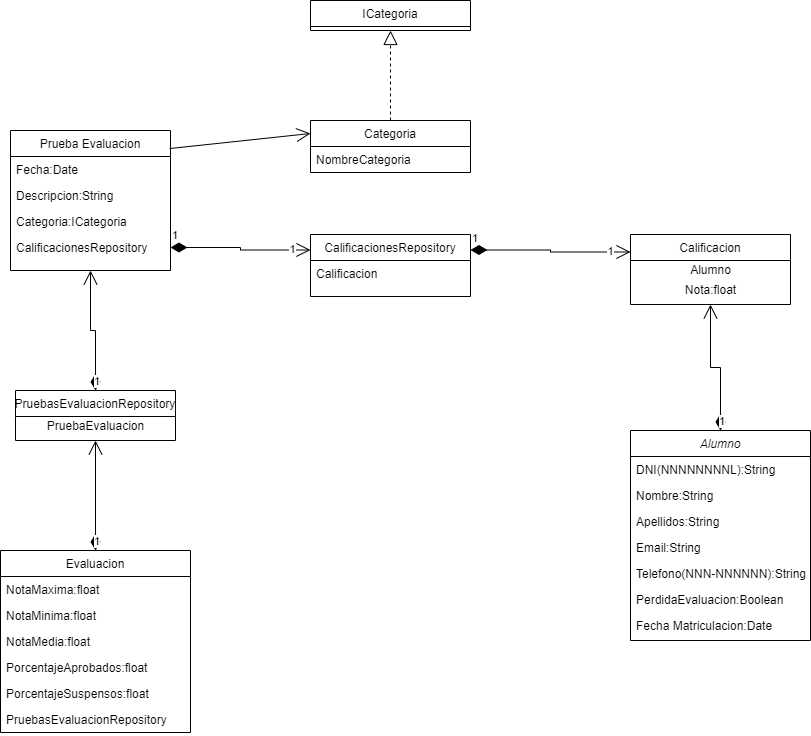

The diagram above was exported from draw.io. Its source (the exported page's mxGraphModel, read from the mxfile embedded in the PNG):
<mxGraphModel dx="1342" dy="875" grid="1" gridSize="10" guides="1" tooltips="1" connect="1" arrows="1" fold="1" page="1" pageScale="1" pageWidth="827" pageHeight="1169" math="0" shadow="0">
  <root>
    <mxCell id="WIyWlLk6GJQsqaUBKTNV-0" />
    <mxCell id="WIyWlLk6GJQsqaUBKTNV-1" parent="WIyWlLk6GJQsqaUBKTNV-0" />
    <mxCell id="zkfFHV4jXpPFQw0GAbJ--0" value="Alumno" style="swimlane;fontStyle=2;align=center;verticalAlign=top;childLayout=stackLayout;horizontal=1;startSize=26;horizontalStack=0;resizeParent=1;resizeLast=0;collapsible=1;marginBottom=0;rounded=0;shadow=0;strokeWidth=1;" parent="WIyWlLk6GJQsqaUBKTNV-1" vertex="1">
      <mxGeometry x="630" y="430" width="180" height="210" as="geometry">
        <mxRectangle x="230" y="140" width="160" height="26" as="alternateBounds" />
      </mxGeometry>
    </mxCell>
    <mxCell id="zkfFHV4jXpPFQw0GAbJ--1" value="DNI(NNNNNNNNL):String" style="text;align=left;verticalAlign=top;spacingLeft=4;spacingRight=4;overflow=hidden;rotatable=0;points=[[0,0.5],[1,0.5]];portConstraint=eastwest;" parent="zkfFHV4jXpPFQw0GAbJ--0" vertex="1">
      <mxGeometry y="26" width="180" height="26" as="geometry" />
    </mxCell>
    <mxCell id="zkfFHV4jXpPFQw0GAbJ--2" value="Nombre:String" style="text;align=left;verticalAlign=top;spacingLeft=4;spacingRight=4;overflow=hidden;rotatable=0;points=[[0,0.5],[1,0.5]];portConstraint=eastwest;rounded=0;shadow=0;html=0;" parent="zkfFHV4jXpPFQw0GAbJ--0" vertex="1">
      <mxGeometry y="52" width="180" height="26" as="geometry" />
    </mxCell>
    <mxCell id="zkfFHV4jXpPFQw0GAbJ--3" value="Apellidos:String" style="text;align=left;verticalAlign=top;spacingLeft=4;spacingRight=4;overflow=hidden;rotatable=0;points=[[0,0.5],[1,0.5]];portConstraint=eastwest;rounded=0;shadow=0;html=0;" parent="zkfFHV4jXpPFQw0GAbJ--0" vertex="1">
      <mxGeometry y="78" width="180" height="26" as="geometry" />
    </mxCell>
    <mxCell id="qECCsmo0VnskJDIxRMEx-0" value="Email:String" style="text;align=left;verticalAlign=top;spacingLeft=4;spacingRight=4;overflow=hidden;rotatable=0;points=[[0,0.5],[1,0.5]];portConstraint=eastwest;rounded=0;shadow=0;html=0;" vertex="1" parent="zkfFHV4jXpPFQw0GAbJ--0">
      <mxGeometry y="104" width="180" height="26" as="geometry" />
    </mxCell>
    <mxCell id="qECCsmo0VnskJDIxRMEx-1" value="Telefono(NNN-NNNNNN):String" style="text;align=left;verticalAlign=top;spacingLeft=4;spacingRight=4;overflow=hidden;rotatable=0;points=[[0,0.5],[1,0.5]];portConstraint=eastwest;rounded=0;shadow=0;html=0;" vertex="1" parent="zkfFHV4jXpPFQw0GAbJ--0">
      <mxGeometry y="130" width="180" height="26" as="geometry" />
    </mxCell>
    <mxCell id="qECCsmo0VnskJDIxRMEx-2" value="PerdidaEvaluacion:Boolean" style="text;align=left;verticalAlign=top;spacingLeft=4;spacingRight=4;overflow=hidden;rotatable=0;points=[[0,0.5],[1,0.5]];portConstraint=eastwest;rounded=0;shadow=0;html=0;" vertex="1" parent="zkfFHV4jXpPFQw0GAbJ--0">
      <mxGeometry y="156" width="180" height="26" as="geometry" />
    </mxCell>
    <mxCell id="qECCsmo0VnskJDIxRMEx-3" value="Fecha Matriculacion:Date" style="text;align=left;verticalAlign=top;spacingLeft=4;spacingRight=4;overflow=hidden;rotatable=0;points=[[0,0.5],[1,0.5]];portConstraint=eastwest;rounded=0;shadow=0;html=0;" vertex="1" parent="zkfFHV4jXpPFQw0GAbJ--0">
      <mxGeometry y="182" width="180" height="26" as="geometry" />
    </mxCell>
    <mxCell id="zkfFHV4jXpPFQw0GAbJ--6" value="Evaluacion" style="swimlane;fontStyle=0;align=center;verticalAlign=top;childLayout=stackLayout;horizontal=1;startSize=26;horizontalStack=0;resizeParent=1;resizeLast=0;collapsible=1;marginBottom=0;rounded=0;shadow=0;strokeWidth=1;" parent="WIyWlLk6GJQsqaUBKTNV-1" vertex="1">
      <mxGeometry y="550" width="190" height="182" as="geometry">
        <mxRectangle x="130" y="380" width="160" height="26" as="alternateBounds" />
      </mxGeometry>
    </mxCell>
    <mxCell id="zkfFHV4jXpPFQw0GAbJ--7" value="NotaMaxima:float" style="text;align=left;verticalAlign=top;spacingLeft=4;spacingRight=4;overflow=hidden;rotatable=0;points=[[0,0.5],[1,0.5]];portConstraint=eastwest;" parent="zkfFHV4jXpPFQw0GAbJ--6" vertex="1">
      <mxGeometry y="26" width="190" height="26" as="geometry" />
    </mxCell>
    <mxCell id="zkfFHV4jXpPFQw0GAbJ--8" value="NotaMinima:float" style="text;align=left;verticalAlign=top;spacingLeft=4;spacingRight=4;overflow=hidden;rotatable=0;points=[[0,0.5],[1,0.5]];portConstraint=eastwest;rounded=0;shadow=0;html=0;" parent="zkfFHV4jXpPFQw0GAbJ--6" vertex="1">
      <mxGeometry y="52" width="190" height="26" as="geometry" />
    </mxCell>
    <mxCell id="qECCsmo0VnskJDIxRMEx-21" value="NotaMedia:float" style="text;align=left;verticalAlign=top;spacingLeft=4;spacingRight=4;overflow=hidden;rotatable=0;points=[[0,0.5],[1,0.5]];portConstraint=eastwest;rounded=0;shadow=0;html=0;" vertex="1" parent="zkfFHV4jXpPFQw0GAbJ--6">
      <mxGeometry y="78" width="190" height="26" as="geometry" />
    </mxCell>
    <mxCell id="qECCsmo0VnskJDIxRMEx-22" value="PorcentajeAprobados:float" style="text;align=left;verticalAlign=top;spacingLeft=4;spacingRight=4;overflow=hidden;rotatable=0;points=[[0,0.5],[1,0.5]];portConstraint=eastwest;rounded=0;shadow=0;html=0;" vertex="1" parent="zkfFHV4jXpPFQw0GAbJ--6">
      <mxGeometry y="104" width="190" height="26" as="geometry" />
    </mxCell>
    <mxCell id="qECCsmo0VnskJDIxRMEx-23" value="PorcentajeSuspensos:float" style="text;align=left;verticalAlign=top;spacingLeft=4;spacingRight=4;overflow=hidden;rotatable=0;points=[[0,0.5],[1,0.5]];portConstraint=eastwest;rounded=0;shadow=0;html=0;" vertex="1" parent="zkfFHV4jXpPFQw0GAbJ--6">
      <mxGeometry y="130" width="190" height="26" as="geometry" />
    </mxCell>
    <mxCell id="qECCsmo0VnskJDIxRMEx-24" value="PruebasEvaluacionRepository" style="text;align=left;verticalAlign=top;spacingLeft=4;spacingRight=4;overflow=hidden;rotatable=0;points=[[0,0.5],[1,0.5]];portConstraint=eastwest;rounded=0;shadow=0;html=0;" vertex="1" parent="zkfFHV4jXpPFQw0GAbJ--6">
      <mxGeometry y="156" width="190" height="26" as="geometry" />
    </mxCell>
    <mxCell id="zkfFHV4jXpPFQw0GAbJ--13" value="CalificacionesRepository" style="swimlane;fontStyle=0;align=center;verticalAlign=top;childLayout=stackLayout;horizontal=1;startSize=26;horizontalStack=0;resizeParent=1;resizeLast=0;collapsible=1;marginBottom=0;rounded=0;shadow=0;strokeWidth=1;" parent="WIyWlLk6GJQsqaUBKTNV-1" vertex="1">
      <mxGeometry x="310" y="234" width="160" height="62" as="geometry">
        <mxRectangle x="340" y="380" width="170" height="26" as="alternateBounds" />
      </mxGeometry>
    </mxCell>
    <mxCell id="zkfFHV4jXpPFQw0GAbJ--14" value="Calificacion" style="text;align=left;verticalAlign=top;spacingLeft=4;spacingRight=4;overflow=hidden;rotatable=0;points=[[0,0.5],[1,0.5]];portConstraint=eastwest;" parent="zkfFHV4jXpPFQw0GAbJ--13" vertex="1">
      <mxGeometry y="26" width="160" height="26" as="geometry" />
    </mxCell>
    <mxCell id="zkfFHV4jXpPFQw0GAbJ--17" value="Prueba Evaluacion" style="swimlane;fontStyle=0;align=center;verticalAlign=top;childLayout=stackLayout;horizontal=1;startSize=26;horizontalStack=0;resizeParent=1;resizeLast=0;collapsible=1;marginBottom=0;rounded=0;shadow=0;strokeWidth=1;" parent="WIyWlLk6GJQsqaUBKTNV-1" vertex="1">
      <mxGeometry x="10" y="130" width="160" height="140" as="geometry">
        <mxRectangle x="550" y="140" width="160" height="26" as="alternateBounds" />
      </mxGeometry>
    </mxCell>
    <mxCell id="zkfFHV4jXpPFQw0GAbJ--18" value="Fecha:Date" style="text;align=left;verticalAlign=top;spacingLeft=4;spacingRight=4;overflow=hidden;rotatable=0;points=[[0,0.5],[1,0.5]];portConstraint=eastwest;" parent="zkfFHV4jXpPFQw0GAbJ--17" vertex="1">
      <mxGeometry y="26" width="160" height="26" as="geometry" />
    </mxCell>
    <mxCell id="zkfFHV4jXpPFQw0GAbJ--19" value="Descripcion:String" style="text;align=left;verticalAlign=top;spacingLeft=4;spacingRight=4;overflow=hidden;rotatable=0;points=[[0,0.5],[1,0.5]];portConstraint=eastwest;rounded=0;shadow=0;html=0;" parent="zkfFHV4jXpPFQw0GAbJ--17" vertex="1">
      <mxGeometry y="52" width="160" height="26" as="geometry" />
    </mxCell>
    <mxCell id="zkfFHV4jXpPFQw0GAbJ--20" value="Categoria:ICategoria" style="text;align=left;verticalAlign=top;spacingLeft=4;spacingRight=4;overflow=hidden;rotatable=0;points=[[0,0.5],[1,0.5]];portConstraint=eastwest;rounded=0;shadow=0;html=0;" parent="zkfFHV4jXpPFQw0GAbJ--17" vertex="1">
      <mxGeometry y="78" width="160" height="26" as="geometry" />
    </mxCell>
    <mxCell id="zkfFHV4jXpPFQw0GAbJ--21" value="CalificacionesRepository" style="text;align=left;verticalAlign=top;spacingLeft=4;spacingRight=4;overflow=hidden;rotatable=0;points=[[0,0.5],[1,0.5]];portConstraint=eastwest;rounded=0;shadow=0;html=0;" parent="zkfFHV4jXpPFQw0GAbJ--17" vertex="1">
      <mxGeometry y="104" width="160" height="26" as="geometry" />
    </mxCell>
    <mxCell id="qECCsmo0VnskJDIxRMEx-6" value="ICategoria" style="swimlane;fontStyle=0;align=center;verticalAlign=top;childLayout=stackLayout;horizontal=1;startSize=26;horizontalStack=0;resizeParent=1;resizeLast=0;collapsible=1;marginBottom=0;rounded=0;shadow=0;strokeWidth=1;" vertex="1" parent="WIyWlLk6GJQsqaUBKTNV-1">
      <mxGeometry x="310" width="160" height="30" as="geometry">
        <mxRectangle x="340" y="380" width="170" height="26" as="alternateBounds" />
      </mxGeometry>
    </mxCell>
    <mxCell id="qECCsmo0VnskJDIxRMEx-11" value="Calificacion" style="swimlane;fontStyle=0;align=center;verticalAlign=top;childLayout=stackLayout;horizontal=1;startSize=26;horizontalStack=0;resizeParent=1;resizeLast=0;collapsible=1;marginBottom=0;rounded=0;shadow=0;strokeWidth=1;" vertex="1" parent="WIyWlLk6GJQsqaUBKTNV-1">
      <mxGeometry x="630" y="234" width="160" height="70" as="geometry">
        <mxRectangle x="340" y="380" width="170" height="26" as="alternateBounds" />
      </mxGeometry>
    </mxCell>
    <mxCell id="qECCsmo0VnskJDIxRMEx-13" value="Alumno" style="text;html=1;align=center;verticalAlign=middle;resizable=0;points=[];autosize=1;strokeColor=none;fillColor=none;" vertex="1" parent="qECCsmo0VnskJDIxRMEx-11">
      <mxGeometry y="26" width="160" height="20" as="geometry" />
    </mxCell>
    <mxCell id="qECCsmo0VnskJDIxRMEx-14" value="Nota:float" style="text;html=1;align=center;verticalAlign=middle;resizable=0;points=[];autosize=1;strokeColor=none;fillColor=none;" vertex="1" parent="qECCsmo0VnskJDIxRMEx-11">
      <mxGeometry y="46" width="160" height="20" as="geometry" />
    </mxCell>
    <mxCell id="qECCsmo0VnskJDIxRMEx-25" value="PruebasEvaluacionRepository" style="swimlane;fontStyle=0;align=center;verticalAlign=top;childLayout=stackLayout;horizontal=1;startSize=26;horizontalStack=0;resizeParent=1;resizeLast=0;collapsible=1;marginBottom=0;rounded=0;shadow=0;strokeWidth=1;" vertex="1" parent="WIyWlLk6GJQsqaUBKTNV-1">
      <mxGeometry x="15" y="390" width="160" height="50" as="geometry">
        <mxRectangle x="340" y="380" width="170" height="26" as="alternateBounds" />
      </mxGeometry>
    </mxCell>
    <mxCell id="qECCsmo0VnskJDIxRMEx-26" value="PruebaEvaluacion" style="text;html=1;align=center;verticalAlign=middle;resizable=0;points=[];autosize=1;strokeColor=none;fillColor=none;" vertex="1" parent="qECCsmo0VnskJDIxRMEx-25">
      <mxGeometry y="26" width="160" height="20" as="geometry" />
    </mxCell>
    <mxCell id="qECCsmo0VnskJDIxRMEx-32" value="Categoria" style="swimlane;fontStyle=0;align=center;verticalAlign=top;childLayout=stackLayout;horizontal=1;startSize=26;horizontalStack=0;resizeParent=1;resizeLast=0;collapsible=1;marginBottom=0;rounded=0;shadow=0;strokeWidth=1;" vertex="1" parent="WIyWlLk6GJQsqaUBKTNV-1">
      <mxGeometry x="310" y="120" width="160" height="52" as="geometry">
        <mxRectangle x="340" y="380" width="170" height="26" as="alternateBounds" />
      </mxGeometry>
    </mxCell>
    <mxCell id="qECCsmo0VnskJDIxRMEx-41" value="NombreCategoria" style="text;align=left;verticalAlign=top;spacingLeft=4;spacingRight=4;overflow=hidden;rotatable=0;points=[[0,0.5],[1,0.5]];portConstraint=eastwest;" vertex="1" parent="qECCsmo0VnskJDIxRMEx-32">
      <mxGeometry y="26" width="160" height="26" as="geometry" />
    </mxCell>
    <mxCell id="qECCsmo0VnskJDIxRMEx-34" value="" style="endArrow=block;dashed=1;endFill=0;endSize=12;html=1;rounded=0;" edge="1" parent="WIyWlLk6GJQsqaUBKTNV-1" source="qECCsmo0VnskJDIxRMEx-32" target="qECCsmo0VnskJDIxRMEx-6">
      <mxGeometry width="160" relative="1" as="geometry">
        <mxPoint x="280" y="70" as="sourcePoint" />
        <mxPoint x="440" y="70" as="targetPoint" />
      </mxGeometry>
    </mxCell>
    <mxCell id="qECCsmo0VnskJDIxRMEx-48" value="1" style="endArrow=open;html=1;endSize=12;startArrow=diamondThin;startSize=14;startFill=1;edgeStyle=orthogonalEdgeStyle;align=left;verticalAlign=bottom;rounded=0;exitX=1;exitY=0.5;exitDx=0;exitDy=0;entryX=0;entryY=0.25;entryDx=0;entryDy=0;" edge="1" parent="WIyWlLk6GJQsqaUBKTNV-1" source="zkfFHV4jXpPFQw0GAbJ--21" target="zkfFHV4jXpPFQw0GAbJ--13">
      <mxGeometry x="-1" y="3" relative="1" as="geometry">
        <mxPoint x="170" y="290" as="sourcePoint" />
        <mxPoint x="260" y="330" as="targetPoint" />
      </mxGeometry>
    </mxCell>
    <mxCell id="qECCsmo0VnskJDIxRMEx-49" value="1" style="edgeLabel;html=1;align=center;verticalAlign=middle;resizable=0;points=[];" vertex="1" connectable="0" parent="qECCsmo0VnskJDIxRMEx-48">
      <mxGeometry x="0.7375" y="1" relative="1" as="geometry">
        <mxPoint as="offset" />
      </mxGeometry>
    </mxCell>
    <mxCell id="qECCsmo0VnskJDIxRMEx-50" value="1" style="endArrow=open;html=1;endSize=12;startArrow=diamondThin;startSize=14;startFill=1;edgeStyle=orthogonalEdgeStyle;align=left;verticalAlign=bottom;rounded=0;exitX=1;exitY=0.25;exitDx=0;exitDy=0;entryX=0;entryY=0.25;entryDx=0;entryDy=0;" edge="1" parent="WIyWlLk6GJQsqaUBKTNV-1" source="zkfFHV4jXpPFQw0GAbJ--13" target="qECCsmo0VnskJDIxRMEx-11">
      <mxGeometry x="-1" y="3" relative="1" as="geometry">
        <mxPoint x="560" y="357.5" as="sourcePoint" />
        <mxPoint x="700" y="360" as="targetPoint" />
      </mxGeometry>
    </mxCell>
    <mxCell id="qECCsmo0VnskJDIxRMEx-51" value="1" style="edgeLabel;html=1;align=center;verticalAlign=middle;resizable=0;points=[];" vertex="1" connectable="0" parent="qECCsmo0VnskJDIxRMEx-50">
      <mxGeometry x="0.7375" y="1" relative="1" as="geometry">
        <mxPoint as="offset" />
      </mxGeometry>
    </mxCell>
    <mxCell id="qECCsmo0VnskJDIxRMEx-53" value="" style="endArrow=open;endFill=1;endSize=12;html=1;rounded=0;exitX=0.994;exitY=0.129;exitDx=0;exitDy=0;exitPerimeter=0;entryX=0;entryY=0.25;entryDx=0;entryDy=0;" edge="1" parent="WIyWlLk6GJQsqaUBKTNV-1" source="zkfFHV4jXpPFQw0GAbJ--17" target="qECCsmo0VnskJDIxRMEx-32">
      <mxGeometry width="160" relative="1" as="geometry">
        <mxPoint x="200" y="199.5" as="sourcePoint" />
        <mxPoint x="360" y="199.5" as="targetPoint" />
      </mxGeometry>
    </mxCell>
    <mxCell id="qECCsmo0VnskJDIxRMEx-54" value="1" style="endArrow=open;html=1;endSize=12;startArrow=diamondThin;startSize=14;startFill=1;edgeStyle=orthogonalEdgeStyle;align=left;verticalAlign=bottom;rounded=0;entryX=0.5;entryY=1;entryDx=0;entryDy=0;exitX=0.5;exitY=0;exitDx=0;exitDy=0;" edge="1" parent="WIyWlLk6GJQsqaUBKTNV-1" source="zkfFHV4jXpPFQw0GAbJ--0" target="qECCsmo0VnskJDIxRMEx-11">
      <mxGeometry x="-1" y="3" relative="1" as="geometry">
        <mxPoint x="540" y="410" as="sourcePoint" />
        <mxPoint x="700" y="410" as="targetPoint" />
      </mxGeometry>
    </mxCell>
    <mxCell id="qECCsmo0VnskJDIxRMEx-55" value="1" style="endArrow=open;html=1;endSize=12;startArrow=diamondThin;startSize=14;startFill=1;edgeStyle=orthogonalEdgeStyle;align=left;verticalAlign=bottom;rounded=0;exitX=0.5;exitY=0;exitDx=0;exitDy=0;entryX=0.5;entryY=1;entryDx=0;entryDy=0;" edge="1" parent="WIyWlLk6GJQsqaUBKTNV-1" source="zkfFHV4jXpPFQw0GAbJ--6" target="qECCsmo0VnskJDIxRMEx-25">
      <mxGeometry x="-1" y="3" relative="1" as="geometry">
        <mxPoint x="540" y="410" as="sourcePoint" />
        <mxPoint x="700" y="410" as="targetPoint" />
      </mxGeometry>
    </mxCell>
    <mxCell id="qECCsmo0VnskJDIxRMEx-57" value="1" style="endArrow=open;html=1;endSize=12;startArrow=diamondThin;startSize=14;startFill=1;edgeStyle=orthogonalEdgeStyle;align=left;verticalAlign=bottom;rounded=0;exitX=0.5;exitY=0;exitDx=0;exitDy=0;entryX=0.5;entryY=1;entryDx=0;entryDy=0;" edge="1" parent="WIyWlLk6GJQsqaUBKTNV-1" source="qECCsmo0VnskJDIxRMEx-25" target="zkfFHV4jXpPFQw0GAbJ--17">
      <mxGeometry x="-1" y="3" relative="1" as="geometry">
        <mxPoint x="540" y="410" as="sourcePoint" />
        <mxPoint x="700" y="410" as="targetPoint" />
      </mxGeometry>
    </mxCell>
  </root>
</mxGraphModel>